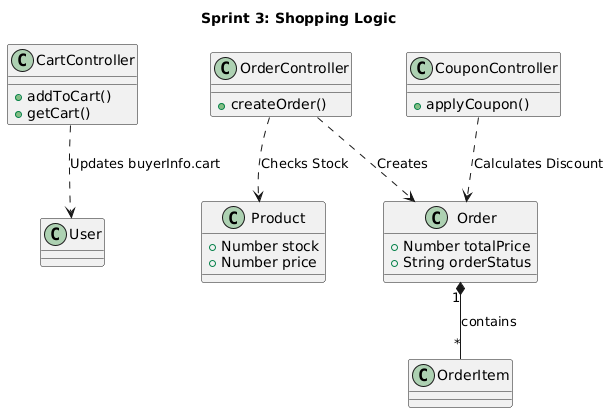

The diagram above was rendered by PlantUML. Its source (embedded in the PNG):
@startuml
title Sprint 3: Shopping Logic

class CartController {
  +addToCart()
  +getCart()
}

class OrderController {
  +createOrder()
}

class CouponController {
  +applyCoupon()
}

class Order {
  +Number totalPrice
  +String orderStatus
}

class Product {
  +Number stock
  +Number price
}

CartController ..> User : Updates buyerInfo.cart
OrderController ..> Order : Creates
OrderController ..> Product : Checks Stock
Order "1" *-- "*" OrderItem : contains
CouponController ..> Order : Calculates Discount
@enduml